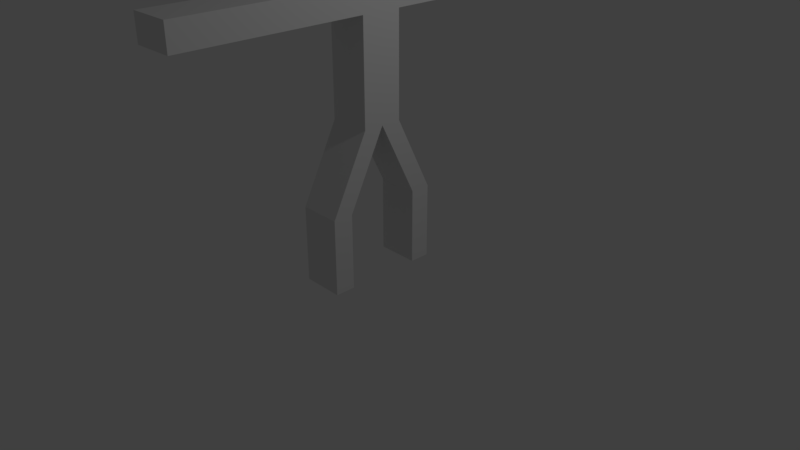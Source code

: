 # Source: HUMANOIDTEST.blend  (saved by Blender 2.79.0; exported with 4.5.12 LTS)
import bpy
from mathutils import Matrix  # noqa: F401  (used for matrix-valued properties, if any)

bpy.ops.wm.read_factory_settings(use_empty=True)
scene = bpy.context.scene
scene.name = 'Scene'

# ---- collections
col_collection_1 = bpy.data.collections.new('Collection 1'); scene.collection.children.link(col_collection_1)

# ---- world
world_world = bpy.data.worlds.new('World'); scene.world = world_world
world_world.color = (0.05088, 0.05088, 0.05088)
world_world.use_sun_shadow = False
world_world.sun_shadow_jitter_overblur = 0.0
world_world.cycles.sampling_method = 'MANUAL'

# ---- cameras
cam_camera = bpy.data.cameras.new('Camera')
cam_camera.clip_end = 100.0
cam_camera.lens = 35.0
cam_camera.sensor_width = 32.0
cam_camera.sensor_height = 18.0
cam_camera.ortho_scale = 7.314
cam_camera.dof.focus_distance = 0.0
cam_camera.dof.aperture_fstop = 128.0

# ---- lights
light_lamp = bpy.data.lights.new('Lamp', 'POINT')
light_lamp.transmission_factor = 0.0
light_lamp.cutoff_distance = 30.0
light_lamp.energy = 100.0
light_lamp.shadow_buffer_clip_start = 1.001
light_lamp.shadow_soft_size = 0.1
light_lamp.shadow_maximum_resolution = 0.006
light_lamp.use_absolute_resolution = True

# ---- meshes
me_cube_001 = bpy.data.meshes.new('Cube.001')
me_cube_001.from_pydata([(-1.0, -1.0, -1.0), (-1.0, -1.0, 1.0), (-1.0, 1.0, -1.0), (-1.0, 1.0, 1.0), (1.0, -1.0, -1.0), (1.0, -1.0, 1.0), (1.0, 1.0, -1.0), (1.0, 1.0, 1.0), (-1.0, -1.0, -0.6667), (-1.0, -1.0, -0.3333), (-1.0, -1.0, 2.98e-08), (-1.0, -1.0, 0.3333), (-1.0, -1.0, 0.6667), (-1.0, 1.0, 0.6667), (-1.0, 1.0, 0.3333), (-1.0, 1.0, -2.98e-08), (-1.0, 1.0, -0.3333), (-1.0, 1.0, -0.6667), (1.0, 1.0, 0.6667), (1.0, 1.0, 0.3333), (1.0, 1.0, -2.98e-08), (1.0, 1.0, -0.3333), (1.0, 1.0, -0.6667), (1.0, -1.0, 0.6667), (1.0, -1.0, 0.3333), (1.0, -1.0, -2.98e-08), (1.0, -1.0, -0.3333), (1.0, -1.0, -0.6667), (-1.0, -5.11, 0.3333), (-1.0, -5.11, 0.6667), (-1.0, 5.11, 0.6667), (-1.0, 5.11, 0.3333), (1.0, 5.11, 0.6667), (1.0, 5.11, 0.3333), (1.0, -5.11, 0.6667), (1.0, -5.11, 0.3333), (-1.0, -9.263, 0.3333), (-1.0, -9.263, 0.6667), (-1.0, 9.263, 0.6667), (-1.0, 9.263, 0.3333), (1.0, 9.263, 0.6667), (1.0, 9.263, 0.3333), (1.0, -9.263, 0.6667), (1.0, -9.263, 0.3333), (-1.0, 0.0, -1.0), (-1.0, 0.0, 1.0), (1.0, 0.0, -1.0), (1.0, 0.0, 1.0), (1.0, 0.0, -0.6667), (1.0, 0.0, -0.3333), (1.0, 0.0, -2.98e-08), (1.0, 0.0, 0.3333), (1.0, 0.0, 0.6667), (-1.0, 0.0, -0.6667), (-1.0, 0.0, -0.3333), (-1.0, 0.0, 0.0), (-1.0, 0.0, 0.3333), (-1.0, 0.0, 0.6667), (-1.0, -1.864, -2.0), (-1.0, -2.864, -2.0), (1.0, -2.864, -2.0), (1.0, -1.864, -2.0), (1.0, 2.864, -2.0), (-1.0, 2.864, -2.0), (1.0, 1.864, -2.0), (-1.0, 1.864, -2.0), (-1.0, -1.864, -3.0), (-1.0, -2.864, -3.0), (1.0, -2.864, -3.0), (1.0, -1.864, -3.0), (1.0, 2.864, -3.0), (-1.0, 2.864, -3.0), (1.0, 1.864, -3.0), (-1.0, 1.864, -3.0), (-1.0, 0.0, 2.0), (-1.0, 1.0, 2.0), (1.0, 1.0, 2.0), (1.0, 0.0, 2.0), (1.0, -1.0, 2.0), (-1.0, -1.0, 2.0), (1.724, 0.0, 1.0), (1.724, -1.0, 1.0), (1.724, 1.0, 1.0), (1.724, -1.0, 2.0), (1.724, 0.0, 2.0), (1.724, 1.0, 2.0), (-1.0, -9.883, 0.3333), (-1.0, -9.883, 0.6667), (1.0, -9.883, 0.6667), (1.0, -9.883, 0.3333), (-1.0, 10.2, 0.6667), (-1.0, 10.2, 0.3333), (1.0, 10.2, 0.6667), (1.0, 10.2, 0.3333)], [], [(57, 45, 3, 13), (13, 3, 7, 18), (52, 47, 5, 23), (23, 5, 1, 12), (0, 44, 58, 59), (7, 3, 75, 76), (4, 27, 8, 0), (27, 26, 9, 8), (26, 25, 10, 9), (25, 24, 11, 10), (12, 11, 28, 29), (46, 48, 27, 4), (48, 49, 26, 27), (49, 50, 25, 26), (50, 51, 24, 25), (51, 52, 23, 24), (2, 17, 22, 6), (17, 16, 21, 22), (16, 15, 20, 21), (15, 14, 19, 20), (14, 13, 30, 31), (44, 53, 17, 2), (53, 54, 16, 17), (54, 55, 15, 16), (55, 56, 14, 15), (56, 57, 13, 14), (31, 30, 38, 39), (35, 34, 42, 43), (23, 12, 29, 34), (19, 14, 31, 33), (18, 19, 33, 32), (24, 23, 34, 35), (13, 18, 32, 30), (11, 24, 35, 28), (36, 43, 89, 86), (40, 41, 93, 92), (33, 31, 39, 41), (28, 35, 43, 36), (32, 33, 41, 40), (29, 28, 36, 37), (30, 32, 40, 38), (34, 29, 37, 42), (11, 12, 57, 56), (10, 11, 56, 55), (9, 10, 55, 54), (8, 9, 54, 53), (0, 8, 53, 44), (19, 18, 52, 51), (20, 19, 51, 50), (21, 20, 50, 49), (22, 21, 49, 48), (6, 22, 48, 46), (1, 5, 78, 79), (6, 46, 64, 62), (18, 7, 47, 52), (12, 1, 45, 57), (58, 61, 69, 66), (46, 4, 60, 61), (4, 0, 59, 60), (44, 46, 61, 58), (62, 64, 72, 70), (44, 2, 63, 65), (46, 44, 65, 64), (2, 6, 62, 63), (66, 69, 68, 67), (60, 59, 67, 68), (61, 60, 68, 69), (59, 58, 66, 67), (71, 70, 72, 73), (65, 63, 71, 73), (63, 62, 70, 71), (64, 65, 73, 72), (77, 74, 79, 78), (76, 75, 74, 77), (77, 78, 83, 84), (45, 1, 79, 74), (78, 5, 81, 83), (3, 45, 74, 75), (80, 82, 85, 84), (81, 80, 84, 83), (7, 76, 85, 82), (47, 7, 82, 80), (5, 47, 80, 81), (76, 77, 84, 85), (89, 88, 87, 86), (37, 36, 86, 87), (42, 37, 87, 88), (43, 42, 88, 89), (91, 90, 92, 93), (38, 40, 92, 90), (39, 38, 90, 91), (41, 39, 91, 93)])
me_cube_001.use_remesh_preserve_volume = False
me_cube_001.use_remesh_preserve_attributes = False
me_cube_001.use_mirror_vertex_groups = False
me_cube_001.update()
me_icosphere = bpy.data.meshes.new('Icosphere')
me_icosphere.from_pydata([], [], [])
me_icosphere.use_remesh_preserve_volume = False
me_icosphere.use_remesh_preserve_attributes = False
me_icosphere.use_mirror_vertex_groups = False
me_icosphere.update()
arm_armature = bpy.data.armatures.new('Armature')  # bones are not reproduced

# ---- objects
ob_armature = bpy.data.objects.new('Armature', arm_armature)
ob_cube = bpy.data.objects.new('Cube', me_cube_001)
ob_icosphere = bpy.data.objects.new('Icosphere', me_icosphere)
ob_lamp = bpy.data.objects.new('Lamp', light_lamp)
ob_camera = bpy.data.objects.new('Camera', cam_camera)

# ---- transforms, parenting, visibility, modifiers, constraints
ob_armature.location = (0.0, 0.0, 1.904)
ob_armature.scale = (0.6758, 0.6758, 0.6758)
ob_armature.lineart.crease_threshold = 0.0
ob_cube.location = (0.0, 0.0, 2.818)
ob_cube.scale = (0.2765, 0.2682, 1.0)
ob_cube.lineart.crease_threshold = 0.0
ob_icosphere.location = (0.0, 0.0, 0.0)
ob_icosphere.lineart.crease_threshold = 0.0
ob_lamp.location = (4.076, 1.005, 5.904)
ob_lamp.rotation_euler = (0.6503, 0.05522, 1.866)
ob_lamp.lock_rotations_4d = False
ob_lamp.empty_display_type = 'ARROWS'
ob_lamp.color = (0.0, 0.0, 0.0, 0.0)
ob_lamp.lineart.crease_threshold = 0.0
ob_camera.location = (7.481, -6.508, 5.344)
ob_camera.rotation_euler = (1.109, 0.0, 0.8149)
ob_camera.lock_rotations_4d = False
ob_camera.empty_display_type = 'ARROWS'
ob_camera.color = (0.0, 0.0, 0.0, 0.0)
ob_camera.display_type = 'WIRE'
ob_camera.lineart.crease_threshold = 0.0

# ---- collection membership
col_collection_1.objects.link(ob_armature)
col_collection_1.objects.link(ob_cube)
col_collection_1.objects.link(ob_icosphere)
col_collection_1.objects.link(ob_lamp)
col_collection_1.objects.link(ob_camera)

# ---- scene / render settings (as saved in the file)
scene.camera = ob_camera
scene.frame_start = 1; scene.frame_end = 250; scene.frame_set(1)
scene.render.engine = 'BLENDER_EEVEE_NEXT'
scene.render.resolution_percentage = 50
scene.render.dither_intensity = 0.0
scene.cycles.use_denoising = False
scene.cycles.samples = 128
scene.cycles.sampling_pattern = 'TABULATED_SOBOL'
scene.cycles.use_adaptive_sampling = False
scene.cycles.use_light_tree = False
scene.cycles.blur_glossy = 0.0
scene.cycles.sample_clamp_indirect = 0.0
scene.view_settings.view_transform = 'Standard'
bpy.context.view_layer.update()
